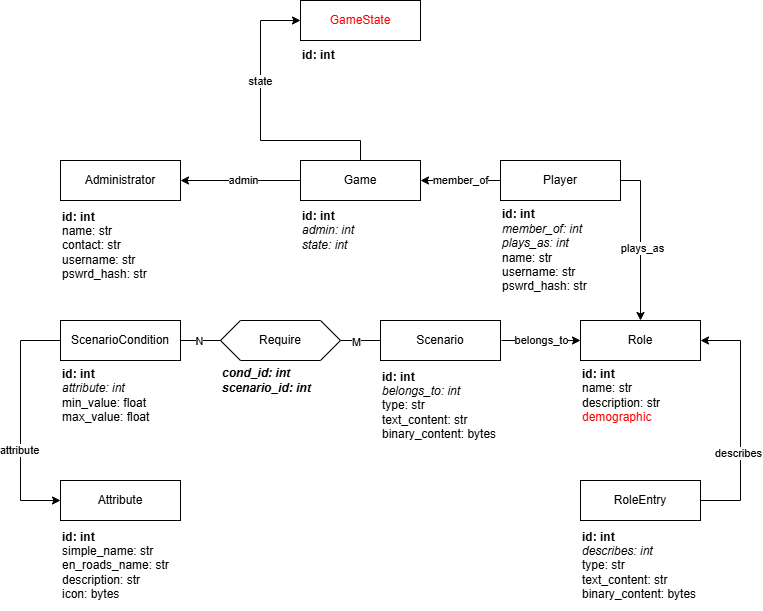

The diagram above was exported from draw.io. Its source (the exported page's mxGraphModel, read from the mxfile embedded in the PNG):
<mxGraphModel dx="819" dy="1610" grid="1" gridSize="10" guides="1" tooltips="1" connect="1" arrows="1" fold="1" page="1" pageScale="1" pageWidth="827" pageHeight="1169" math="0" shadow="0">
  <root>
    <mxCell id="0" />
    <mxCell id="1" parent="0" />
    <mxCell id="jeJnRWPtOftOerLY8mtM-1" value="ScenarioCondition" style="rounded=0;whiteSpace=wrap;html=1;" parent="1" vertex="1">
      <mxGeometry x="80" y="200" width="120" height="40" as="geometry" />
    </mxCell>
    <mxCell id="jeJnRWPtOftOerLY8mtM-2" value="Role" style="rounded=0;whiteSpace=wrap;html=1;" parent="1" vertex="1">
      <mxGeometry x="600" y="200" width="120" height="40" as="geometry" />
    </mxCell>
    <mxCell id="jeJnRWPtOftOerLY8mtM-3" value="Require" style="shape=hexagon;perimeter=hexagonPerimeter2;whiteSpace=wrap;html=1;fixedSize=1;" parent="1" vertex="1">
      <mxGeometry x="240" y="200" width="120" height="40" as="geometry" />
    </mxCell>
    <mxCell id="jeJnRWPtOftOerLY8mtM-4" value="Scenario" style="rounded=0;whiteSpace=wrap;html=1;" parent="1" vertex="1">
      <mxGeometry x="400" y="200" width="120" height="40" as="geometry" />
    </mxCell>
    <mxCell id="jeJnRWPtOftOerLY8mtM-5" value="" style="endArrow=none;html=1;rounded=0;exitX=1;exitY=0.5;exitDx=0;exitDy=0;entryX=0;entryY=0.5;entryDx=0;entryDy=0;" parent="1" source="jeJnRWPtOftOerLY8mtM-1" target="jeJnRWPtOftOerLY8mtM-3" edge="1">
      <mxGeometry width="50" height="50" relative="1" as="geometry">
        <mxPoint x="390" y="420" as="sourcePoint" />
        <mxPoint x="440" y="370" as="targetPoint" />
      </mxGeometry>
    </mxCell>
    <mxCell id="jeJnRWPtOftOerLY8mtM-6" value="N" style="edgeLabel;html=1;align=center;verticalAlign=middle;resizable=0;points=[];" parent="jeJnRWPtOftOerLY8mtM-5" vertex="1" connectable="0">
      <mxGeometry x="-0.1" y="-1" relative="1" as="geometry">
        <mxPoint as="offset" />
      </mxGeometry>
    </mxCell>
    <mxCell id="jeJnRWPtOftOerLY8mtM-7" value="" style="endArrow=none;html=1;rounded=0;exitX=1;exitY=0.5;exitDx=0;exitDy=0;entryX=0;entryY=0.5;entryDx=0;entryDy=0;exitPerimeter=0;" parent="1" source="jeJnRWPtOftOerLY8mtM-3" target="jeJnRWPtOftOerLY8mtM-4" edge="1">
      <mxGeometry width="50" height="50" relative="1" as="geometry">
        <mxPoint x="390" y="420" as="sourcePoint" />
        <mxPoint x="440" y="370" as="targetPoint" />
      </mxGeometry>
    </mxCell>
    <mxCell id="jeJnRWPtOftOerLY8mtM-8" value="1" style="edgeLabel;html=1;align=center;verticalAlign=middle;resizable=0;points=[];" parent="jeJnRWPtOftOerLY8mtM-7" vertex="1" connectable="0">
      <mxGeometry x="-0.2" y="-2" relative="1" as="geometry">
        <mxPoint as="offset" />
      </mxGeometry>
    </mxCell>
    <mxCell id="jeJnRWPtOftOerLY8mtM-24" value="M" style="edgeLabel;html=1;align=center;verticalAlign=middle;resizable=0;points=[];" parent="jeJnRWPtOftOerLY8mtM-7" vertex="1" connectable="0">
      <mxGeometry x="-0.1976" y="-2" relative="1" as="geometry">
        <mxPoint as="offset" />
      </mxGeometry>
    </mxCell>
    <mxCell id="jeJnRWPtOftOerLY8mtM-9" value="" style="endArrow=classic;html=1;rounded=0;exitX=1;exitY=0.5;exitDx=0;exitDy=0;entryX=0;entryY=0.5;entryDx=0;entryDy=0;" parent="1" target="jeJnRWPtOftOerLY8mtM-2" edge="1">
      <mxGeometry width="50" height="50" relative="1" as="geometry">
        <mxPoint x="521" y="220" as="sourcePoint" />
        <mxPoint x="561" y="220" as="targetPoint" />
      </mxGeometry>
    </mxCell>
    <mxCell id="jeJnRWPtOftOerLY8mtM-11" value="belongs_to" style="edgeLabel;html=1;align=center;verticalAlign=middle;resizable=0;points=[];" parent="jeJnRWPtOftOerLY8mtM-9" vertex="1" connectable="0">
      <mxGeometry x="0.0667" y="-1" relative="1" as="geometry">
        <mxPoint x="-3" y="-1" as="offset" />
      </mxGeometry>
    </mxCell>
    <mxCell id="jeJnRWPtOftOerLY8mtM-13" value="&lt;div&gt;&lt;b&gt;id: int&lt;/b&gt;&lt;/div&gt;&lt;i&gt;attribute: int&lt;/i&gt;&lt;div&gt;min_value: float&lt;/div&gt;&lt;div style=&quot;&quot;&gt;max_value: float&lt;/div&gt;" style="text;html=1;align=left;verticalAlign=middle;resizable=0;points=[];autosize=1;strokeColor=none;fillColor=none;" parent="1" vertex="1">
      <mxGeometry x="80" y="240" width="110" height="70" as="geometry" />
    </mxCell>
    <mxCell id="jeJnRWPtOftOerLY8mtM-14" value="&lt;div&gt;&lt;b&gt;id: int&lt;/b&gt;&lt;/div&gt;&lt;i&gt;belongs_to: int&lt;/i&gt;&lt;div&gt;type: str&lt;br&gt;&lt;div&gt;text_content: str&lt;div&gt;binary_content: bytes&lt;br&gt;&lt;/div&gt;&lt;/div&gt;&lt;/div&gt;" style="text;html=1;align=left;verticalAlign=middle;resizable=0;points=[];autosize=1;strokeColor=none;fillColor=none;" parent="1" vertex="1">
      <mxGeometry x="400" y="240" width="140" height="90" as="geometry" />
    </mxCell>
    <mxCell id="jeJnRWPtOftOerLY8mtM-15" value="Attribute" style="rounded=0;whiteSpace=wrap;html=1;" parent="1" vertex="1">
      <mxGeometry x="80" y="360" width="120" height="40" as="geometry" />
    </mxCell>
    <mxCell id="jeJnRWPtOftOerLY8mtM-16" value="" style="endArrow=classic;html=1;rounded=0;entryX=0;entryY=0.5;entryDx=0;entryDy=0;" parent="1" target="jeJnRWPtOftOerLY8mtM-15" edge="1">
      <mxGeometry width="50" height="50" relative="1" as="geometry">
        <mxPoint x="40" y="380" as="sourcePoint" />
        <mxPoint x="350" y="300" as="targetPoint" />
      </mxGeometry>
    </mxCell>
    <mxCell id="jeJnRWPtOftOerLY8mtM-17" value="" style="endArrow=none;html=1;rounded=0;" parent="1" edge="1">
      <mxGeometry width="50" height="50" relative="1" as="geometry">
        <mxPoint x="40" y="380" as="sourcePoint" />
        <mxPoint x="40" y="220" as="targetPoint" />
      </mxGeometry>
    </mxCell>
    <mxCell id="jeJnRWPtOftOerLY8mtM-22" value="attribute" style="edgeLabel;html=1;align=center;verticalAlign=middle;resizable=0;points=[];" parent="jeJnRWPtOftOerLY8mtM-17" vertex="1" connectable="0">
      <mxGeometry x="-0.3702" y="1" relative="1" as="geometry">
        <mxPoint as="offset" />
      </mxGeometry>
    </mxCell>
    <mxCell id="jeJnRWPtOftOerLY8mtM-21" value="" style="endArrow=none;html=1;rounded=0;exitX=0;exitY=0.5;exitDx=0;exitDy=0;" parent="1" source="jeJnRWPtOftOerLY8mtM-1" edge="1">
      <mxGeometry width="50" height="50" relative="1" as="geometry">
        <mxPoint x="300" y="350" as="sourcePoint" />
        <mxPoint x="40" y="220" as="targetPoint" />
      </mxGeometry>
    </mxCell>
    <mxCell id="jeJnRWPtOftOerLY8mtM-23" value="&lt;div&gt;&lt;b&gt;id: int&lt;/b&gt;&lt;/div&gt;simple_name: str&lt;div&gt;en_roads_name: str&lt;/div&gt;&lt;div style=&quot;&quot;&gt;description: str&lt;/div&gt;&lt;div style=&quot;&quot;&gt;icon: bytes&lt;/div&gt;" style="text;html=1;align=left;verticalAlign=middle;resizable=0;points=[];autosize=1;strokeColor=none;fillColor=none;" parent="1" vertex="1">
      <mxGeometry x="80" y="400" width="130" height="90" as="geometry" />
    </mxCell>
    <mxCell id="jeJnRWPtOftOerLY8mtM-25" value="&lt;div&gt;&lt;b&gt;&lt;i&gt;cond_id: int&lt;/i&gt;&lt;/b&gt;&lt;/div&gt;&lt;div&gt;&lt;b&gt;&lt;i&gt;scenario_id: int&lt;/i&gt;&lt;/b&gt;&lt;/div&gt;" style="text;html=1;align=left;verticalAlign=middle;resizable=0;points=[];autosize=1;strokeColor=none;fillColor=none;" parent="1" vertex="1">
      <mxGeometry x="240" y="240" width="110" height="40" as="geometry" />
    </mxCell>
    <mxCell id="jeJnRWPtOftOerLY8mtM-26" value="RoleEntry" style="rounded=0;whiteSpace=wrap;html=1;" parent="1" vertex="1">
      <mxGeometry x="600" y="360" width="120" height="40" as="geometry" />
    </mxCell>
    <mxCell id="jeJnRWPtOftOerLY8mtM-27" value="" style="endArrow=classic;html=1;rounded=0;entryX=1;entryY=0.5;entryDx=0;entryDy=0;" parent="1" target="jeJnRWPtOftOerLY8mtM-2" edge="1">
      <mxGeometry width="50" height="50" relative="1" as="geometry">
        <mxPoint x="760" y="220" as="sourcePoint" />
        <mxPoint x="520" y="350" as="targetPoint" />
      </mxGeometry>
    </mxCell>
    <mxCell id="jeJnRWPtOftOerLY8mtM-28" value="" style="endArrow=none;html=1;rounded=0;" parent="1" edge="1">
      <mxGeometry width="50" height="50" relative="1" as="geometry">
        <mxPoint x="760" y="380" as="sourcePoint" />
        <mxPoint x="760" y="220" as="targetPoint" />
      </mxGeometry>
    </mxCell>
    <mxCell id="jeJnRWPtOftOerLY8mtM-31" value="describes" style="edgeLabel;html=1;align=center;verticalAlign=middle;resizable=0;points=[];" parent="jeJnRWPtOftOerLY8mtM-28" vertex="1" connectable="0">
      <mxGeometry x="-0.406" y="2" relative="1" as="geometry">
        <mxPoint as="offset" />
      </mxGeometry>
    </mxCell>
    <mxCell id="jeJnRWPtOftOerLY8mtM-29" value="" style="endArrow=none;html=1;rounded=0;exitX=1;exitY=0.5;exitDx=0;exitDy=0;" parent="1" source="jeJnRWPtOftOerLY8mtM-26" edge="1">
      <mxGeometry width="50" height="50" relative="1" as="geometry">
        <mxPoint x="470" y="400" as="sourcePoint" />
        <mxPoint x="760" y="380" as="targetPoint" />
      </mxGeometry>
    </mxCell>
    <mxCell id="jeJnRWPtOftOerLY8mtM-30" value="&lt;div&gt;&lt;b&gt;id: int&lt;/b&gt;&lt;/div&gt;&lt;div&gt;name: str&lt;div&gt;description: str&lt;br&gt;&lt;/div&gt;&lt;/div&gt;&lt;div&gt;&lt;font color=&quot;#ff0000&quot;&gt;demographic&lt;/font&gt;&lt;/div&gt;" style="text;html=1;align=left;verticalAlign=middle;resizable=0;points=[];autosize=1;strokeColor=none;fillColor=none;" parent="1" vertex="1">
      <mxGeometry x="600" y="240" width="100" height="70" as="geometry" />
    </mxCell>
    <mxCell id="jeJnRWPtOftOerLY8mtM-32" value="&lt;div&gt;&lt;b&gt;id: int&lt;/b&gt;&lt;/div&gt;&lt;i&gt;describes: int&lt;/i&gt;&lt;div&gt;type: str&lt;br&gt;&lt;div&gt;text_content: str&lt;div&gt;binary_content: bytes&lt;br&gt;&lt;/div&gt;&lt;/div&gt;&lt;/div&gt;" style="text;html=1;align=left;verticalAlign=middle;resizable=0;points=[];autosize=1;strokeColor=none;fillColor=none;" parent="1" vertex="1">
      <mxGeometry x="600" y="400" width="140" height="90" as="geometry" />
    </mxCell>
    <mxCell id="jeJnRWPtOftOerLY8mtM-33" value="Game" style="rounded=0;whiteSpace=wrap;html=1;" parent="1" vertex="1">
      <mxGeometry x="320" y="40" width="120" height="40" as="geometry" />
    </mxCell>
    <mxCell id="jeJnRWPtOftOerLY8mtM-34" value="Administrator" style="rounded=0;whiteSpace=wrap;html=1;" parent="1" vertex="1">
      <mxGeometry x="80" y="40" width="120" height="40" as="geometry" />
    </mxCell>
    <mxCell id="jeJnRWPtOftOerLY8mtM-35" value="Player" style="rounded=0;whiteSpace=wrap;html=1;" parent="1" vertex="1">
      <mxGeometry x="520" y="40" width="120" height="40" as="geometry" />
    </mxCell>
    <mxCell id="jeJnRWPtOftOerLY8mtM-40" value="&lt;div&gt;&lt;b&gt;id: int&lt;/b&gt;&lt;/div&gt;&lt;div&gt;name: str&lt;/div&gt;&lt;div style=&quot;&quot;&gt;contact: str&lt;/div&gt;&lt;div style=&quot;&quot;&gt;username: str&lt;/div&gt;&lt;div style=&quot;&quot;&gt;pswrd_hash: str&lt;/div&gt;" style="text;html=1;align=left;verticalAlign=middle;resizable=0;points=[];autosize=1;strokeColor=none;fillColor=none;" parent="1" vertex="1">
      <mxGeometry x="80" y="80" width="110" height="90" as="geometry" />
    </mxCell>
    <mxCell id="jeJnRWPtOftOerLY8mtM-41" value="&lt;div&gt;&lt;b&gt;id: int&lt;/b&gt;&lt;/div&gt;&lt;i&gt;member_of: int&lt;/i&gt;&lt;div&gt;&lt;i&gt;plays_as: int&lt;br&gt;&lt;/i&gt;&lt;div&gt;name: str&lt;/div&gt;&lt;div style=&quot;&quot;&gt;username: str&lt;/div&gt;&lt;div style=&quot;&quot;&gt;pswrd_hash: str&lt;/div&gt;&lt;/div&gt;" style="text;html=1;align=left;verticalAlign=middle;resizable=0;points=[];autosize=1;strokeColor=none;fillColor=none;" parent="1" vertex="1">
      <mxGeometry x="520" y="80" width="110" height="100" as="geometry" />
    </mxCell>
    <mxCell id="jeJnRWPtOftOerLY8mtM-42" value="" style="endArrow=classic;html=1;rounded=0;exitX=0;exitY=0.5;exitDx=0;exitDy=0;entryX=1;entryY=0.5;entryDx=0;entryDy=0;" parent="1" source="jeJnRWPtOftOerLY8mtM-33" target="jeJnRWPtOftOerLY8mtM-34" edge="1">
      <mxGeometry width="50" height="50" relative="1" as="geometry">
        <mxPoint x="310" y="140" as="sourcePoint" />
        <mxPoint x="360" y="90" as="targetPoint" />
      </mxGeometry>
    </mxCell>
    <mxCell id="jeJnRWPtOftOerLY8mtM-43" value="admin" style="edgeLabel;html=1;align=center;verticalAlign=middle;resizable=0;points=[];" parent="jeJnRWPtOftOerLY8mtM-42" vertex="1" connectable="0">
      <mxGeometry x="-0.0454" relative="1" as="geometry">
        <mxPoint as="offset" />
      </mxGeometry>
    </mxCell>
    <mxCell id="jeJnRWPtOftOerLY8mtM-44" value="&lt;div&gt;&lt;b&gt;id: int&lt;/b&gt;&lt;/div&gt;&lt;i&gt;admin: int&lt;/i&gt;&lt;div&gt;&lt;i&gt;state: int&lt;br&gt;&lt;/i&gt;&lt;/div&gt;" style="text;html=1;align=left;verticalAlign=middle;resizable=0;points=[];autosize=1;strokeColor=none;fillColor=none;" parent="1" vertex="1">
      <mxGeometry x="320" y="80" width="80" height="60" as="geometry" />
    </mxCell>
    <mxCell id="jeJnRWPtOftOerLY8mtM-45" value="" style="endArrow=none;html=1;rounded=0;entryX=1;entryY=0.5;entryDx=0;entryDy=0;" parent="1" target="jeJnRWPtOftOerLY8mtM-35" edge="1">
      <mxGeometry width="50" height="50" relative="1" as="geometry">
        <mxPoint x="660" y="60" as="sourcePoint" />
        <mxPoint x="410" y="230" as="targetPoint" />
      </mxGeometry>
    </mxCell>
    <mxCell id="jeJnRWPtOftOerLY8mtM-46" value="" style="endArrow=classic;html=1;rounded=0;entryX=0.5;entryY=0;entryDx=0;entryDy=0;" parent="1" target="jeJnRWPtOftOerLY8mtM-2" edge="1">
      <mxGeometry width="50" height="50" relative="1" as="geometry">
        <mxPoint x="660" y="60" as="sourcePoint" />
        <mxPoint x="410" y="230" as="targetPoint" />
      </mxGeometry>
    </mxCell>
    <mxCell id="jeJnRWPtOftOerLY8mtM-47" value="plays_as" style="edgeLabel;html=1;align=center;verticalAlign=middle;resizable=0;points=[];" parent="jeJnRWPtOftOerLY8mtM-46" vertex="1" connectable="0">
      <mxGeometry x="-0.0384" y="2" relative="1" as="geometry">
        <mxPoint as="offset" />
      </mxGeometry>
    </mxCell>
    <mxCell id="jeJnRWPtOftOerLY8mtM-48" value="" style="endArrow=classic;html=1;rounded=0;exitX=0;exitY=0.5;exitDx=0;exitDy=0;entryX=1;entryY=0.5;entryDx=0;entryDy=0;" parent="1" source="jeJnRWPtOftOerLY8mtM-35" target="jeJnRWPtOftOerLY8mtM-33" edge="1">
      <mxGeometry width="50" height="50" relative="1" as="geometry">
        <mxPoint x="360" y="280" as="sourcePoint" />
        <mxPoint x="410" y="230" as="targetPoint" />
      </mxGeometry>
    </mxCell>
    <mxCell id="jeJnRWPtOftOerLY8mtM-49" value="member_of" style="edgeLabel;html=1;align=center;verticalAlign=middle;resizable=0;points=[];" parent="jeJnRWPtOftOerLY8mtM-48" vertex="1" connectable="0">
      <mxGeometry x="-0.206" y="-2" relative="1" as="geometry">
        <mxPoint x="-8" y="2" as="offset" />
      </mxGeometry>
    </mxCell>
    <mxCell id="jeJnRWPtOftOerLY8mtM-50" value="&lt;font color=&quot;#ff0000&quot;&gt;GameState&lt;/font&gt;" style="rounded=0;whiteSpace=wrap;html=1;" parent="1" vertex="1">
      <mxGeometry x="320" y="-120" width="120" height="40" as="geometry" />
    </mxCell>
    <mxCell id="jeJnRWPtOftOerLY8mtM-51" value="" style="endArrow=classic;html=1;rounded=0;entryX=0;entryY=0.5;entryDx=0;entryDy=0;" parent="1" target="jeJnRWPtOftOerLY8mtM-50" edge="1">
      <mxGeometry width="50" height="50" relative="1" as="geometry">
        <mxPoint x="280" y="-100" as="sourcePoint" />
        <mxPoint x="410" y="100" as="targetPoint" />
      </mxGeometry>
    </mxCell>
    <mxCell id="jeJnRWPtOftOerLY8mtM-52" value="" style="endArrow=none;html=1;rounded=0;" parent="1" edge="1">
      <mxGeometry width="50" height="50" relative="1" as="geometry">
        <mxPoint x="280" y="20" as="sourcePoint" />
        <mxPoint x="280" y="-100" as="targetPoint" />
      </mxGeometry>
    </mxCell>
    <mxCell id="h7rWphnop9A7hFPO5Wtd-2" value="state" style="edgeLabel;html=1;align=center;verticalAlign=middle;resizable=0;points=[];" vertex="1" connectable="0" parent="jeJnRWPtOftOerLY8mtM-52">
      <mxGeometry x="-0.0143" relative="1" as="geometry">
        <mxPoint as="offset" />
      </mxGeometry>
    </mxCell>
    <mxCell id="jeJnRWPtOftOerLY8mtM-53" value="" style="endArrow=none;html=1;rounded=0;" parent="1" edge="1">
      <mxGeometry width="50" height="50" relative="1" as="geometry">
        <mxPoint x="280" y="20" as="sourcePoint" />
        <mxPoint x="380" y="20" as="targetPoint" />
      </mxGeometry>
    </mxCell>
    <mxCell id="jeJnRWPtOftOerLY8mtM-54" value="" style="endArrow=none;html=1;rounded=0;" parent="1" source="jeJnRWPtOftOerLY8mtM-33" edge="1">
      <mxGeometry width="50" height="50" relative="1" as="geometry">
        <mxPoint x="360" y="150" as="sourcePoint" />
        <mxPoint x="380" y="20" as="targetPoint" />
      </mxGeometry>
    </mxCell>
    <mxCell id="h7rWphnop9A7hFPO5Wtd-3" value="&lt;div&gt;&lt;b&gt;id: int&lt;/b&gt;&lt;/div&gt;" style="text;html=1;align=left;verticalAlign=middle;resizable=0;points=[];autosize=1;strokeColor=none;fillColor=none;" vertex="1" parent="1">
      <mxGeometry x="320" y="-80" width="60" height="30" as="geometry" />
    </mxCell>
  </root>
</mxGraphModel>